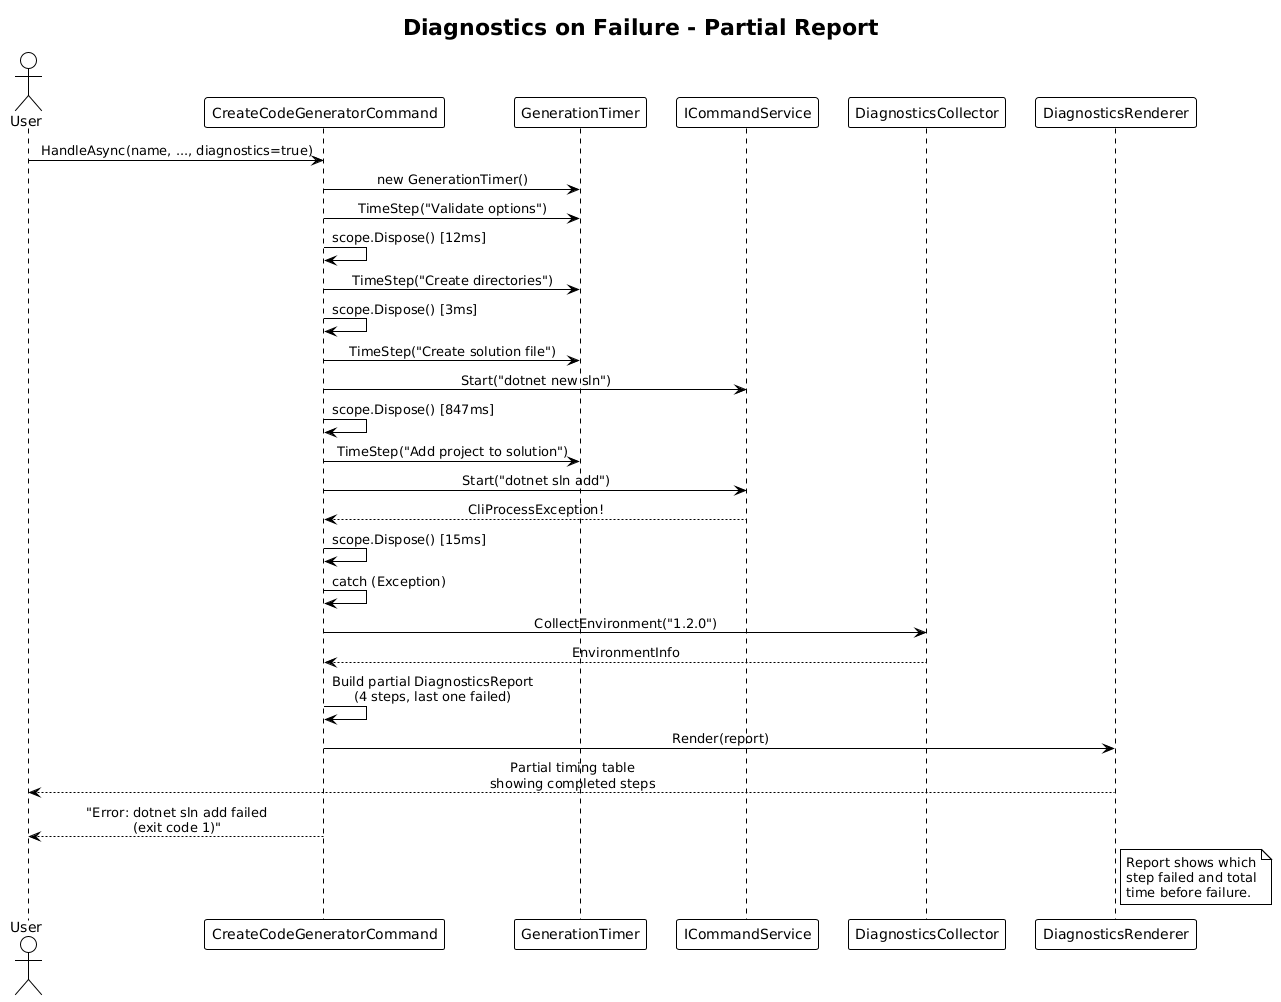

The diagram above was rendered by PlantUML. Its source (embedded in the PNG):
@startuml
!theme plain
skinparam sequenceMessageAlign center

title Diagnostics on Failure - Partial Report

actor User
participant "CreateCodeGeneratorCommand" as CMD
participant "GenerationTimer" as GT
participant "ICommandService" as CS
participant "DiagnosticsCollector" as DC
participant "DiagnosticsRenderer" as DR

User -> CMD: HandleAsync(name, ..., diagnostics=true)
CMD -> GT: new GenerationTimer()

CMD -> GT: TimeStep("Validate options")
CMD -> CMD: scope.Dispose() [12ms]

CMD -> GT: TimeStep("Create directories")
CMD -> CMD: scope.Dispose() [3ms]

CMD -> GT: TimeStep("Create solution file")
CMD -> CS: Start("dotnet new sln")
CMD -> CMD: scope.Dispose() [847ms]

CMD -> GT: TimeStep("Add project to solution")
CMD -> CS: Start("dotnet sln add")
CS --> CMD: CliProcessException!
CMD -> CMD: scope.Dispose() [15ms]

CMD -> CMD: catch (Exception)

CMD -> DC: CollectEnvironment("1.2.0")
DC --> CMD: EnvironmentInfo

CMD -> CMD: Build partial DiagnosticsReport\n(4 steps, last one failed)

CMD -> DR: Render(report)
DR --> User: Partial timing table\nshowing completed steps

CMD --> User: "Error: dotnet sln add failed\n(exit code 1)"

note right of DR: Report shows which\nstep failed and total\ntime before failure.
@enduml